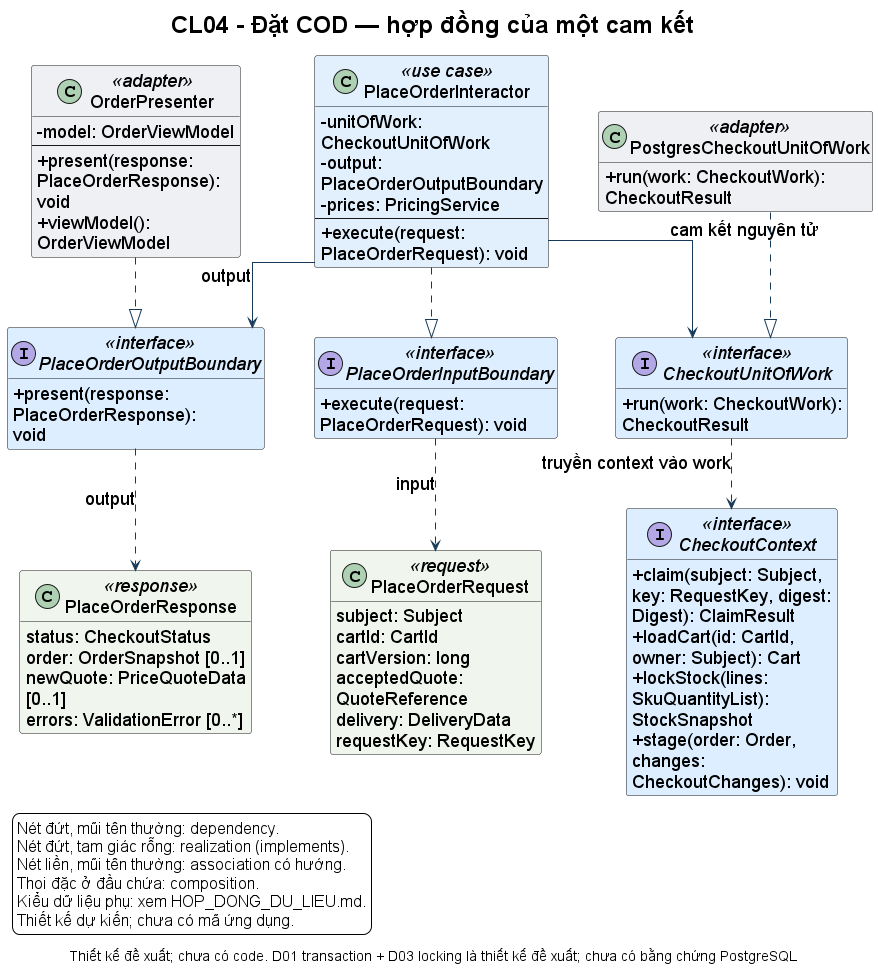

The diagram above was rendered by PlantUML. Its source (embedded in the PNG):
@startuml
!include style.iuml
skinparam classAttributeIconSize 0
skinparam linetype ortho
skinparam nodesep 50
skinparam ranksep 60
hide empty members
skinparam titleFontSize 24
skinparam legendFontSize 16
title CL04 - Đặt COD — hợp đồng của một cam kết
caption Thiết kế đề xuất; chưa có code. D01 transaction + D03 locking là thiết kế đề xuất; chưa có bằng chứng PostgreSQL
top to bottom direction
interface PlaceOrderInputBoundary <<interface>> #DCEEFF {
  + execute(request: PlaceOrderRequest): void
}
class PlaceOrderRequest <<request>> #F0F6ED {
  subject: Subject
  cartId: CartId
  cartVersion: long
  acceptedQuote: QuoteReference
  delivery: DeliveryData
  requestKey: RequestKey
}
class PlaceOrderInteractor <<use case>> #E2EFFC {
  - unitOfWork: CheckoutUnitOfWork
  - output: PlaceOrderOutputBoundary
  - prices: PricingService
  --
  + execute(request: PlaceOrderRequest): void
}
interface PlaceOrderOutputBoundary <<interface>> #DCEEFF {
  + present(response: PlaceOrderResponse): void
}
class OrderPresenter <<adapter>> #EEF0F4 {
  - model: OrderViewModel
  --
  + present(response: PlaceOrderResponse): void
  + viewModel(): OrderViewModel
}
class PlaceOrderResponse <<response>> #F0F6ED {
  status: CheckoutStatus
  order: OrderSnapshot [0..1]
  newQuote: PriceQuoteData [0..1]
  errors: ValidationError [0..*]
}
interface CheckoutUnitOfWork <<interface>> #DCEEFF {
  + run(work: CheckoutWork): CheckoutResult
}
interface CheckoutContext <<interface>> #DCEEFF {
  + claim(subject: Subject, key: RequestKey, digest: Digest): ClaimResult
  + loadCart(id: CartId, owner: Subject): Cart
  + lockStock(lines: SkuQuantityList): StockSnapshot
  + stage(order: Order, changes: CheckoutChanges): void
}
class PostgresCheckoutUnitOfWork <<adapter>> #EEF0F4 {
  + run(work: CheckoutWork): CheckoutResult
}
PlaceOrderInteractor ..|> PlaceOrderInputBoundary
PlaceOrderInputBoundary ..> PlaceOrderRequest : input
PlaceOrderInteractor --> PlaceOrderOutputBoundary : output
OrderPresenter ..|> PlaceOrderOutputBoundary
PlaceOrderOutputBoundary ..> PlaceOrderResponse : output
PlaceOrderInteractor --> CheckoutUnitOfWork : cam kết nguyên tử
PostgresCheckoutUnitOfWork ..|> CheckoutUnitOfWork
CheckoutUnitOfWork ..> CheckoutContext : truyền context vào work
legend bottom left
  Nét đứt, mũi tên thường: dependency.
  Nét đứt, tam giác rỗng: realization (implements).
  Nét liền, mũi tên thường: association có hướng.
  Thoi đặc ở đầu chứa: composition.
  Kiểu dữ liệu phụ: xem HOP_DONG_DU_LIEU.md.
  Thiết kế dự kiến; chưa có mã ứng dụng.
endlegend
@enduml